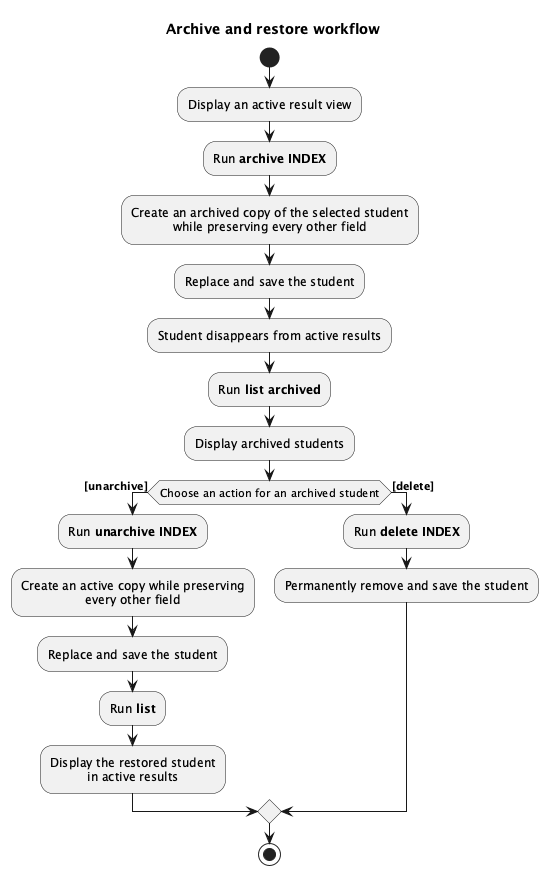

The diagram above was rendered by PlantUML. Its source (embedded in the PNG):
@startuml
!include style.puml

title Archive and restore workflow

start
:Display an active result view;
:Run **archive INDEX**;
:Create an archived copy of the selected student\nwhile preserving every other field;
:Replace and save the student;
:Student disappears from active results;
:Run **list archived**;
:Display archived students;

if (Choose an action for an archived student) then ([unarchive])
    :Run **unarchive INDEX**;
    :Create an active copy while preserving\nevery other field;
    :Replace and save the student;
    :Run **list**;
    :Display the restored student\nin active results;
else ([delete])
    :Run **delete INDEX**;
    :Permanently remove and save the student;
endif

stop

@enduml